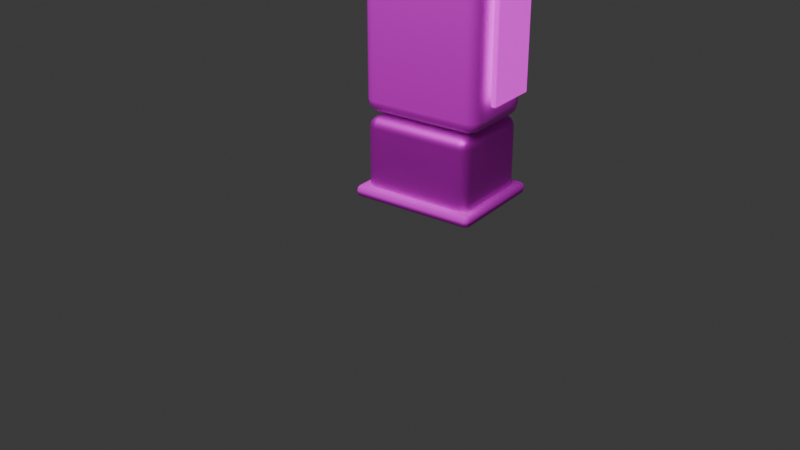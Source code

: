 # Source: hp_l4_cineclinic_triage_kiosk.blend  (saved by Blender 5.1.30; exported with 4.5.12 LTS)
import bpy
from mathutils import Matrix  # noqa: F401  (used for matrix-valued properties, if any)

bpy.ops.wm.read_factory_settings(use_empty=True)
scene = bpy.context.scene
scene.name = 'Scene'

# ---- collections
col_collection = bpy.data.collections.new('Collection'); scene.collection.children.link(col_collection)

# ---- images (referenced by path relative to the original .blend; pixels are not part of the script)
import os
ASSET_DIR = os.environ.get("B2B_ASSET_DIR", "")  # directory of the original .blend (textures are referenced by path, not embedded)
HERE = os.path.dirname(os.path.abspath(__file__))  # packed textures are extracted next to this script under _unpacked/

def load_image(name, relpath, width, height, colorspace="sRGB"):
    """Load a texture the original file referenced (path relative to the .blend, or extracted next to this script)."""
    p = next((c for c in (os.path.join(HERE, relpath), os.path.join(ASSET_DIR, relpath)) if relpath and os.path.exists(c)), "")
    if p:
        img = bpy.data.images.load(p, check_existing=True)
        img.name = name
    else:  # same state as the original file: an image datablock whose file is absent (Cycles renders it pink)
        img = bpy.data.images.new(name, width, height)
        img.source = "FILE"
        img.filepath = "//" + (relpath or name)
    img.colorspace_settings.name = colorspace
    return img
img_smoked_titanium_panel_png = load_image('smoked_titanium_panel.png', 'smoked_titanium_panel.png', 1024, 1024, 'sRGB')
img_ceramic_white_panel_png = load_image('ceramic_white_panel.png', 'ceramic_white_panel.png', 1024, 1024, 'sRGB')
img_cyan_runtime_screen_glass_png = load_image('cyan_runtime_screen_glass.png', 'cyan_runtime_screen_glass.png', 1024, 1024, 'sRGB')
img_cyan_status_light_strip_png = load_image('cyan_status_light_strip.png', 'cyan_status_light_strip.png', 1024, 1024, 'sRGB')
img_black_glass_blank_screen_png = load_image('black_glass_blank_screen.png', 'black_glass_blank_screen.png', 1024, 1024, 'sRGB')
img_matte_black_rubber_cable_png = load_image('matte_black_rubber_cable.png', 'matte_black_rubber_cable.png', 1024, 1024, 'sRGB')
img_surgical_lens_cluster_png = load_image('surgical_lens_cluster.png', 'surgical_lens_cluster.png', 1024, 1024, 'sRGB')

# ---- materials (node trees are filled in below, after node groups)
mat_smoked_titanium = bpy.data.materials.new('smoked_titanium')
mat_smoked_titanium.diffuse_color = (0.18, 0.21, 0.24, 1.0)
mat_ceramic_white = bpy.data.materials.new('ceramic_white')
mat_ceramic_white.diffuse_color = (0.88, 0.92, 0.92, 1.0)
mat_cyan_screen = bpy.data.materials.new('cyan_screen')
mat_cyan_screen.diffuse_color = (0.05, 0.42, 0.48, 1.0)
mat_cyan_emissive = bpy.data.materials.new('cyan_emissive')
mat_cyan_emissive.diffuse_color = (0.15, 0.85, 1.0, 1.0)
mat_black_glass_screen = bpy.data.materials.new('black_glass_screen')
mat_black_glass_screen.diffuse_color = (0.015, 0.02, 0.025, 1.0)
mat_rubber_black = bpy.data.materials.new('rubber_black')
mat_rubber_black.diffuse_color = (0.03, 0.03, 0.04, 1.0)
mat_surgical_lens = bpy.data.materials.new('surgical_lens')
mat_surgical_lens.diffuse_color = (0.75, 0.92, 0.95, 1.0)

# ---- material node trees
mat_smoked_titanium.use_nodes = True; mat_smoked_titanium.node_tree.nodes.clear()
_N = mat_smoked_titanium.node_tree.nodes; _L = mat_smoked_titanium.node_tree.links
n0 = _N.new('ShaderNodeBsdfPrincipled'); n0.name = '原理化 BSDF'; n0.location = (-200, 100)
n0.inputs[1].default_value = 0.7
n1 = _N.new('ShaderNodeOutputMaterial'); n1.name = '材质输出'; n1.location = (200, 100)
n2 = _N.new('ShaderNodeTexImage'); n2.name = 'hp_image2_smoked_titanium'; n2.location = (0, 0)
n2.image = img_smoked_titanium_panel_png
n2.interpolation = 'Smart'
_L.new(n0.outputs[0], n1.inputs[0])
_L.new(n2.outputs[0], n0.inputs[0])
n1.is_active_output = True
mat_ceramic_white.use_nodes = True; mat_ceramic_white.node_tree.nodes.clear()
_N = mat_ceramic_white.node_tree.nodes; _L = mat_ceramic_white.node_tree.links
n0 = _N.new('ShaderNodeBsdfPrincipled'); n0.name = '原理化 BSDF'; n0.location = (-200, 100)
n0.inputs[1].default_value = 0.03
n0.inputs[2].default_value = 0.42
n1 = _N.new('ShaderNodeOutputMaterial'); n1.name = '材质输出'; n1.location = (200, 100)
n2 = _N.new('ShaderNodeTexImage'); n2.name = 'hp_image2_ceramic_white'; n2.location = (0, 0)
n2.image = img_ceramic_white_panel_png
n2.interpolation = 'Smart'
_L.new(n0.outputs[0], n1.inputs[0])
_L.new(n2.outputs[0], n0.inputs[0])
n1.is_active_output = True
mat_cyan_screen.use_nodes = True; mat_cyan_screen.node_tree.nodes.clear()
_N = mat_cyan_screen.node_tree.nodes; _L = mat_cyan_screen.node_tree.links
n0 = _N.new('ShaderNodeBsdfPrincipled'); n0.name = '原理化 BSDF'; n0.location = (-200, 100)
n0.inputs[1].default_value = 0.18
n0.inputs[2].default_value = 0.22
n0.inputs[28].default_value = 0.35
n1 = _N.new('ShaderNodeOutputMaterial'); n1.name = '材质输出'; n1.location = (200, 100)
n2 = _N.new('ShaderNodeTexImage'); n2.name = 'hp_image2_cyan_screen'; n2.location = (0, 0)
n2.image = img_cyan_runtime_screen_glass_png
n2.interpolation = 'Smart'
_L.new(n0.outputs[0], n1.inputs[0])
_L.new(n2.outputs[0], n0.inputs[0])
_L.new(n2.outputs[0], n0.inputs[27])
n1.is_active_output = True
mat_cyan_emissive.use_nodes = True; mat_cyan_emissive.node_tree.nodes.clear()
_N = mat_cyan_emissive.node_tree.nodes; _L = mat_cyan_emissive.node_tree.links
n0 = _N.new('ShaderNodeBsdfPrincipled'); n0.name = '原理化 BSDF'; n0.location = (-200, 100)
n0.inputs[2].default_value = 0.32
n0.inputs[28].default_value = 0.75
n1 = _N.new('ShaderNodeOutputMaterial'); n1.name = '材质输出'; n1.location = (200, 100)
n2 = _N.new('ShaderNodeTexImage'); n2.name = 'hp_image2_cyan_emissive'; n2.location = (0, 0)
n2.image = img_cyan_status_light_strip_png
n2.interpolation = 'Smart'
_L.new(n0.outputs[0], n1.inputs[0])
_L.new(n2.outputs[0], n0.inputs[0])
_L.new(n2.outputs[0], n0.inputs[27])
n1.is_active_output = True
mat_black_glass_screen.use_nodes = True; mat_black_glass_screen.node_tree.nodes.clear()
_N = mat_black_glass_screen.node_tree.nodes; _L = mat_black_glass_screen.node_tree.links
n0 = _N.new('ShaderNodeBsdfPrincipled'); n0.name = '原理化 BSDF'; n0.location = (-200, 100)
n0.inputs[1].default_value = 0.18
n0.inputs[2].default_value = 0.16
n1 = _N.new('ShaderNodeOutputMaterial'); n1.name = '材质输出'; n1.location = (200, 100)
n2 = _N.new('ShaderNodeTexImage'); n2.name = 'hp_image2_black_glass_screen'; n2.location = (0, 0)
n2.image = img_black_glass_blank_screen_png
n2.interpolation = 'Smart'
_L.new(n0.outputs[0], n1.inputs[0])
_L.new(n2.outputs[0], n0.inputs[0])
n1.is_active_output = True
mat_rubber_black.use_nodes = True; mat_rubber_black.node_tree.nodes.clear()
_N = mat_rubber_black.node_tree.nodes; _L = mat_rubber_black.node_tree.links
n0 = _N.new('ShaderNodeBsdfPrincipled'); n0.name = '原理化 BSDF'; n0.location = (-200, 100)
n0.inputs[2].default_value = 0.9
n1 = _N.new('ShaderNodeOutputMaterial'); n1.name = '材质输出'; n1.location = (200, 100)
n2 = _N.new('ShaderNodeTexImage'); n2.name = 'hp_image2_rubber_black'; n2.location = (0, 0)
n2.image = img_matte_black_rubber_cable_png
n2.interpolation = 'Smart'
_L.new(n0.outputs[0], n1.inputs[0])
_L.new(n2.outputs[0], n0.inputs[0])
n1.is_active_output = True
mat_surgical_lens.use_nodes = True; mat_surgical_lens.node_tree.nodes.clear()
_N = mat_surgical_lens.node_tree.nodes; _L = mat_surgical_lens.node_tree.links
n0 = _N.new('ShaderNodeBsdfPrincipled'); n0.name = '原理化 BSDF'; n0.location = (-200, 100)
n0.inputs[1].default_value = 0.05
n0.inputs[2].default_value = 0.2
n0.inputs[28].default_value = 0.28
n1 = _N.new('ShaderNodeOutputMaterial'); n1.name = '材质输出'; n1.location = (200, 100)
n2 = _N.new('ShaderNodeTexImage'); n2.name = 'hp_image2_surgical_lens'; n2.location = (0, 0)
n2.image = img_surgical_lens_cluster_png
n2.interpolation = 'Smart'
_L.new(n0.outputs[0], n1.inputs[0])
_L.new(n2.outputs[0], n0.inputs[0])
_L.new(n2.outputs[0], n0.inputs[27])
n1.is_active_output = True

# ---- world
world_world = bpy.data.worlds.new('World'); scene.world = world_world
world_world.use_nodes = True; world_world.node_tree.nodes.clear()
_N = world_world.node_tree.nodes; _L = world_world.node_tree.links
n0 = _N.new('ShaderNodeOutputWorld'); n0.name = 'World Output'; n0.location = (200, 100)
n1 = _N.new('ShaderNodeBackground'); n1.name = 'Background'; n1.location = (-200, 100)
n1.inputs[0].default_value = (0.05088, 0.05088, 0.05088, 1.0)
_L.new(n1.outputs[0], n0.inputs[0])
n0.is_active_output = True
world_world.color = (0.05088, 0.05088, 0.05088)
world_world.sun_shadow_jitter_overblur = 0.0

# ---- cameras
cam_005 = bpy.data.cameras.new('摄像机.005')

# ---- lights
light_005 = bpy.data.lights.new('面光.005', 'AREA')
light_005.energy = 280.0
light_005.size = 5.0
light_005.size_y = 1.0

# ---- meshes
me_tapered_base_mesh = bpy.data.meshes.new('tapered_base_mesh')
me_tapered_base_mesh.from_pydata([(-0.29, -0.23, -0.21), (-0.29, -0.23, 0.21), (-0.29, 0.23, -0.21), (-0.29, 0.23, 0.21), (0.29, -0.23, -0.21), (0.29, -0.23, 0.21), (0.29, 0.23, -0.21), (0.29, 0.23, 0.21)], [], [(0, 1, 3, 2), (2, 3, 7, 6), (6, 7, 5, 4), (4, 5, 1, 0), (2, 6, 4, 0), (7, 3, 1, 5)])
me_tapered_base_mesh.polygons.foreach_set('use_smooth', [True] * 6)
_uv = me_tapered_base_mesh.uv_layers.new(name='UV贴图')
_uv.uv.foreach_set('vector', [0.9962, 0.3393, 0.6899, 0.3393, 0.6899, 0.003806, 0.9962, 0.003806, 0.3101, 0.8573, 0.003806, 0.8573, 0.003806, 0.4344, 0.3101, 0.4344, 0.9962, 0.6823, 0.6899, 0.6823, 0.6899, 0.3469, 0.9962, 0.3469, 0.624, 0.8573, 0.3177, 0.8573, 0.3177, 0.4344, 0.624, 0.4344, 0.3393, 0.003806, 0.3393, 0.4268, 0.003806, 0.4268, 0.003806, 0.003806, 0.6823, 0.003806, 0.6823, 0.4268, 0.3469, 0.4268, 0.3469, 0.003806])
me_tapered_base_mesh.materials.append(mat_smoked_titanium)
me_tapered_base_mesh.update()
me_white_upper_shell_mesh = bpy.data.meshes.new('white_upper_shell_mesh')
me_white_upper_shell_mesh.from_pydata([(-0.32, -0.21, -0.38), (-0.32, -0.21, 0.38), (-0.32, 0.21, -0.38), (-0.32, 0.21, 0.38), (0.32, -0.21, -0.38), (0.32, -0.21, 0.38), (0.32, 0.21, -0.38), (0.32, 0.21, 0.38)], [], [(0, 1, 3, 2), (2, 3, 7, 6), (6, 7, 5, 4), (4, 5, 1, 0), (2, 6, 4, 0), (7, 3, 1, 5)])
me_white_upper_shell_mesh.polygons.foreach_set('use_smooth', [True] * 6)
_uv = me_white_upper_shell_mesh.uv_layers.new(name='UV贴图')
_uv.uv.foreach_set('vector', [0.003703, 0.8891, 0.003703, 0.4501, 0.2463, 0.4501, 0.2463, 0.8891, 0.003703, 0.4427, 0.003703, 0.003703, 0.3734, 0.003703, 0.3734, 0.4427, 0.2537, 0.8891, 0.2537, 0.4501, 0.4963, 0.4501, 0.4963, 0.8891, 0.3808, 0.4427, 0.3808, 0.003703, 0.7504, 0.003703, 0.7504, 0.4427, 0.7463, 0.4501, 0.7463, 0.8198, 0.5037, 0.8198, 0.5037, 0.4501, 0.9963, 0.4501, 0.9963, 0.8198, 0.7537, 0.8198, 0.7537, 0.4501])
me_white_upper_shell_mesh.materials.append(mat_ceramic_white)
me_white_upper_shell_mesh.update()
me_tilted_screen_mesh = bpy.data.meshes.new('tilted_screen_mesh')
me_tilted_screen_mesh.from_pydata([(-0.26, -0.0225, -0.17), (-0.26, -0.0225, 0.17), (-0.26, 0.0225, -0.17), (-0.26, 0.0225, 0.17), (0.26, -0.0225, -0.17), (0.26, -0.0225, 0.17), (0.26, 0.0225, -0.17), (0.26, 0.0225, 0.17)], [], [(0, 1, 3, 2), (2, 3, 7, 6), (6, 7, 5, 4), (4, 5, 1, 0), (2, 6, 4, 0), (7, 3, 1, 5)])
me_tilted_screen_mesh.polygons.foreach_set('use_smooth', [True] * 6)
_uv = me_tilted_screen_mesh.uv_layers.new(name='UV贴图')
_uv.uv.foreach_set('vector', [0.6218, 0.4363, 0.6218, 0.003197, 0.66, 0.003197, 0.66, 0.4363, 0.3613, 0.9968, 0.1688, 0.9968, 0.1688, 0.003197, 0.3613, 0.003197, 0.6218, 0.8758, 0.6218, 0.4427, 0.66, 0.4427, 0.66, 0.8758, 0.558, 0.9968, 0.3656, 0.9968, 0.3656, 0.003197, 0.558, 0.003197, 0.5878, 0.003197, 0.5878, 0.9968, 0.5623, 0.9968, 0.5623, 0.003197, 0.6175, 0.003197, 0.6175, 0.9968, 0.5921, 0.9968, 0.5921, 0.003197])
me_tilted_screen_mesh.materials.append(mat_cyan_screen)
me_tilted_screen_mesh.update()
me_cyan_side_slit_mesh = bpy.data.meshes.new('cyan_side_slit_mesh')
me_cyan_side_slit_mesh.from_pydata([(-0.014, -0.14, -0.28), (-0.014, -0.14, 0.28), (-0.014, 0.14, -0.28), (-0.014, 0.14, 0.28), (0.014, -0.14, -0.28), (0.014, -0.14, 0.28), (0.014, 0.14, -0.28), (0.014, 0.14, 0.28)], [], [(0, 1, 3, 2), (2, 3, 7, 6), (6, 7, 5, 4), (4, 5, 1, 0), (2, 6, 4, 0), (7, 3, 1, 5)])
me_cyan_side_slit_mesh.polygons.foreach_set('use_smooth', [True] * 6)
_uv = me_cyan_side_slit_mesh.uv_layers.new(name='UV贴图')
_uv.uv.foreach_set('vector', [0.003296, 0.8442, 0.003296, 0.003296, 0.4237, 0.003296, 0.4237, 0.8442, 0.8574, 0.8442, 0.8574, 0.003296, 0.8994, 0.003296, 0.8994, 0.8442, 0.4303, 0.8442, 0.4303, 0.003296, 0.8508, 0.003296, 0.8508, 0.8442, 0.906, 0.8442, 0.906, 0.003296, 0.9481, 0.003296, 0.9481, 0.8442, 0.9967, 0.4237, 0.9547, 0.4237, 0.9547, 0.003296, 0.9967, 0.003296, 0.9967, 0.8508, 0.9547, 0.8508, 0.9547, 0.4303, 0.9967, 0.4303])
me_cyan_side_slit_mesh.materials.append(mat_cyan_emissive)
me_cyan_side_slit_mesh.update()
me_blank_black_screen_core_mesh = bpy.data.meshes.new('blank_black_screen_core_mesh')
me_blank_black_screen_core_mesh.from_pydata([(-0.2, -0.009, -0.11), (-0.2, -0.009, 0.11), (-0.2, 0.009, -0.11), (-0.2, 0.009, 0.11), (0.2, -0.009, -0.11), (0.2, -0.009, 0.11), (0.2, 0.009, -0.11), (0.2, 0.009, 0.11)], [], [(0, 1, 3, 2), (2, 3, 7, 6), (6, 7, 5, 4), (4, 5, 1, 0), (2, 6, 4, 0), (7, 3, 1, 5)])
me_blank_black_screen_core_mesh.polygons.foreach_set('use_smooth', [True] * 6)
_uv = me_blank_black_screen_core_mesh.uv_layers.new(name='UV贴图')
_uv.uv.foreach_set('vector', [0.9616, 0.4345, 0.9616, 0.003137, 0.9969, 0.003137, 0.9969, 0.4345, 0.4345, 0.7875, 0.003137, 0.7875, 0.003137, 0.003137, 0.4345, 0.003137, 0.9616, 0.8722, 0.9616, 0.4408, 0.9969, 0.4408, 0.9969, 0.8722, 0.8722, 0.7875, 0.4408, 0.7875, 0.4408, 0.003137, 0.8722, 0.003137, 0.9137, 0.003137, 0.9137, 0.7875, 0.8784, 0.7875, 0.8784, 0.003137, 0.9553, 0.003137, 0.9553, 0.7875, 0.92, 0.7875, 0.92, 0.003137])
me_blank_black_screen_core_mesh.materials.append(mat_black_glass_screen)
me_blank_black_screen_core_mesh.update()
me_screen_lower_cyan_rule_mesh = bpy.data.meshes.new('screen_lower_cyan_rule_mesh')
me_screen_lower_cyan_rule_mesh.from_pydata([(-0.18, -0.008, -0.009), (-0.18, -0.008, 0.009), (-0.18, 0.008, -0.009), (-0.18, 0.008, 0.009), (0.18, -0.008, -0.009), (0.18, -0.008, 0.009), (0.18, 0.008, -0.009), (0.18, 0.008, 0.009)], [], [(0, 1, 3, 2), (2, 3, 7, 6), (6, 7, 5, 4), (4, 5, 1, 0), (2, 6, 4, 0), (7, 3, 1, 5)])
me_screen_lower_cyan_rule_mesh.polygons.foreach_set('use_smooth', [True] * 6)
_uv = me_screen_lower_cyan_rule_mesh.uv_layers.new(name='UV贴图')
_uv.uv.foreach_set('vector', [0.2038, 0.05155, 0.2038, 0.001728, 0.2481, 0.001728, 0.2481, 0.05155, 0.05155, 0.9983, 0.001728, 0.9983, 0.001728, 0.001728, 0.05155, 0.001728, 0.2038, 0.1048, 0.2038, 0.05501, 0.2481, 0.05501, 0.2481, 0.1048, 0.1048, 0.9983, 0.05501, 0.9983, 0.05501, 0.001728, 0.1048, 0.001728, 0.1526, 0.001728, 0.1526, 0.9983, 0.1083, 0.9983, 0.1083, 0.001728, 0.2003, 0.001728, 0.2003, 0.9983, 0.156, 0.9983, 0.156, 0.001728])
me_screen_lower_cyan_rule_mesh.materials.append(mat_cyan_emissive)
me_screen_lower_cyan_rule_mesh.update()
me_base_rubber_foot_mesh = bpy.data.meshes.new('base_rubber_foot_mesh')
me_base_rubber_foot_mesh.from_pydata([(-0.33, -0.27, -0.03), (-0.33, -0.27, 0.03), (-0.33, 0.27, -0.03), (-0.33, 0.27, 0.03), (0.33, -0.27, -0.03), (0.33, -0.27, 0.03), (0.33, 0.27, -0.03), (0.33, 0.27, 0.03)], [], [(0, 1, 3, 2), (2, 3, 7, 6), (6, 7, 5, 4), (4, 5, 1, 0), (2, 6, 4, 0), (7, 3, 1, 5)])
me_base_rubber_foot_mesh.polygons.foreach_set('use_smooth', [True] * 6)
_uv = me_base_rubber_foot_mesh.uv_layers.new(name='UV贴图')
_uv.uv.foreach_set('vector', [0.05172, 0.9857, 0.002861, 0.9857, 0.002861, 0.546, 0.05172, 0.546, 0.9426, 0.5403, 0.8937, 0.5403, 0.8937, 0.002861, 0.9426, 0.002861, 0.1063, 0.9857, 0.05744, 0.9857, 0.05744, 0.546, 0.1063, 0.546, 0.9971, 0.5403, 0.9483, 0.5403, 0.9483, 0.002861, 0.9971, 0.002861, 0.4426, 0.002861, 0.4426, 0.5403, 0.002861, 0.5403, 0.002861, 0.002861, 0.888, 0.002861, 0.888, 0.5403, 0.4483, 0.5403, 0.4483, 0.002861])
me_base_rubber_foot_mesh.materials.append(mat_rubber_black)
me_base_rubber_foot_mesh.update()
me_front_scan_lens_mesh = bpy.data.meshes.new('front_scan_lens_mesh')
me_front_scan_lens_mesh.from_pydata([(0.0, 0.055, -0.012), (0.0, 0.055, 0.012), (0.01424, 0.05313, -0.012), (0.01424, 0.05313, 0.012), (0.0275, 0.04763, -0.012), (0.0275, 0.04763, 0.012), (0.03889, 0.03889, -0.012), (0.03889, 0.03889, 0.012), (0.04763, 0.0275, -0.012), (0.04763, 0.0275, 0.012), (0.05313, 0.01424, -0.012), (0.05313, 0.01424, 0.012), (0.055, 0.0, -0.012), (0.055, 0.0, 0.012), (0.05313, -0.01424, -0.012), (0.05313, -0.01424, 0.012), (0.04763, -0.0275, -0.012), (0.04763, -0.0275, 0.012), (0.03889, -0.03889, -0.012), (0.03889, -0.03889, 0.012), (0.0275, -0.04763, -0.012), (0.0275, -0.04763, 0.012), (0.01424, -0.05313, -0.012), (0.01424, -0.05313, 0.012), (0.0, -0.055, -0.012), (0.0, -0.055, 0.012), (-0.01424, -0.05313, -0.012), (-0.01424, -0.05313, 0.012), (-0.0275, -0.04763, -0.012), (-0.0275, -0.04763, 0.012), (-0.03889, -0.03889, -0.012), (-0.03889, -0.03889, 0.012), (-0.04763, -0.0275, -0.012), (-0.04763, -0.0275, 0.012), (-0.05313, -0.01424, -0.012), (-0.05313, -0.01424, 0.012), (-0.055, 0.0, -0.012), (-0.055, 0.0, 0.012), (-0.05313, 0.01424, -0.012), (-0.05313, 0.01424, 0.012), (-0.04763, 0.0275, -0.012), (-0.04763, 0.0275, 0.012), (-0.03889, 0.03889, -0.012), (-0.03889, 0.03889, 0.012), (-0.0275, 0.04763, -0.012), (-0.0275, 0.04763, 0.012), (-0.01424, 0.05313, -0.012), (-0.01424, 0.05313, 0.012)], [], [(0, 1, 3, 2), (2, 3, 5, 4), (4, 5, 7, 6), (6, 7, 9, 8), (8, 9, 11, 10), (10, 11, 13, 12), (12, 13, 15, 14), (14, 15, 17, 16), (16, 17, 19, 18), (18, 19, 21, 20), (20, 21, 23, 22), (22, 23, 25, 24), (24, 25, 27, 26), (26, 27, 29, 28), (28, 29, 31, 30), (30, 31, 33, 32), (32, 33, 35, 34), (34, 35, 37, 36), (36, 37, 39, 38), (38, 39, 41, 40), (40, 41, 43, 42), (42, 43, 45, 44), (3, 1, 47, 45, 43, 41, 39, 37, 35, 33, 31, 29, 27, 25, 23, 21, 19, 17, 15, 13, 11, 9, 7, 5), (44, 45, 47, 46), (46, 47, 1, 0), (0, 2, 4, 6, 8, 10, 12, 14, 16, 18, 20, 22, 24, 26, 28, 30, 32, 34, 36, 38, 40, 42, 44, 46)])
me_front_scan_lens_mesh.polygons.foreach_set('use_smooth', [True] * 26)
_uv = me_front_scan_lens_mesh.uv_layers.new(name='UV贴图')
_uv.uv.foreach_set('vector', [0.7268, 0.2332, 0.6182, 0.2332, 0.6182, 0.1682, 0.7268, 0.1682, 0.7268, 0.1682, 0.6182, 0.1682, 0.6182, 0.1054, 0.7268, 0.1054, 0.7268, 0.1054, 0.6182, 0.1054, 0.6182, 0.04913, 0.7268, 0.04913, 0.7268, 0.04913, 0.6182, 0.04913, 0.6182, 0.003178, 0.7268, 0.003178, 0.6118, 0.7077, 0.5032, 0.7077, 0.5032, 0.6514, 0.6118, 0.6514, 0.6118, 0.6514, 0.5032, 0.6514, 0.5032, 0.5886, 0.6118, 0.5886, 0.6118, 0.5886, 0.5032, 0.5886, 0.5032, 0.5236, 0.6118, 0.5236, 0.6118, 0.5236, 0.5032, 0.5236, 0.5032, 0.4608, 0.6118, 0.4608, 0.6118, 0.4608, 0.5032, 0.4608, 0.5032, 0.4045, 0.6118, 0.4045, 0.7268, 0.7077, 0.6182, 0.7077, 0.6182, 0.6514, 0.7268, 0.6514, 0.7268, 0.6514, 0.6182, 0.6514, 0.6182, 0.5886, 0.7268, 0.5886, 0.7268, 0.5886, 0.6182, 0.5886, 0.6182, 0.5236, 0.7268, 0.5236, 0.7268, 0.5236, 0.6182, 0.5236, 0.6182, 0.4608, 0.7268, 0.4608, 0.7268, 0.4608, 0.6182, 0.4608, 0.6182, 0.4045, 0.7268, 0.4045, 0.7268, 0.4045, 0.6182, 0.4045, 0.6182, 0.3586, 0.7268, 0.3586, 0.6118, 0.3982, 0.5032, 0.3982, 0.5032, 0.3522, 0.6118, 0.3522, 0.6118, 0.3522, 0.5032, 0.3522, 0.5032, 0.296, 0.6118, 0.296, 0.6118, 0.296, 0.5032, 0.296, 0.5032, 0.2332, 0.6118, 0.2332, 0.6118, 0.2332, 0.5032, 0.2332, 0.5032, 0.1682, 0.6118, 0.1682, 0.6118, 0.1682, 0.5032, 0.1682, 0.5032, 0.1054, 0.6118, 0.1054, 0.6118, 0.1054, 0.5032, 0.1054, 0.5032, 0.04913, 0.6118, 0.04913, 0.6118, 0.04913, 0.5032, 0.04913, 0.5032, 0.003178, 0.6118, 0.003178, 0.02, 0.3453, 0.003178, 0.2825, 0.003178, 0.2175, 0.02, 0.1547, 0.05249, 0.09845, 0.09845, 0.05249, 0.1547, 0.02, 0.2175, 0.003178, 0.2825, 0.003178, 0.3453, 0.02, 0.4016, 0.05249, 0.4475, 0.09845, 0.48, 0.1547, 0.4968, 0.2175, 0.4968, 0.2825, 0.48, 0.3453, 0.4475, 0.4016, 0.4016, 0.4475, 0.3453, 0.48, 0.2825, 0.4968, 0.2175, 0.4968, 0.1547, 0.48, 0.09845, 0.4475, 0.05249, 0.4016, 0.7268, 0.3522, 0.6182, 0.3522, 0.6182, 0.296, 0.7268, 0.296, 0.7268, 0.296, 0.6182, 0.296, 0.6182, 0.2332, 0.7268, 0.2332, 0.003178, 0.7825, 0.003178, 0.7175, 0.02, 0.6547, 0.05249, 0.5984, 0.09845, 0.5525, 0.1547, 0.52, 0.2175, 0.5032, 0.2825, 0.5032, 0.3453, 0.52, 0.4016, 0.5525, 0.4475, 0.5984, 0.48, 0.6547, 0.4968, 0.7175, 0.4968, 0.7825, 0.48, 0.8453, 0.4475, 0.9016, 0.4016, 0.9475, 0.3453, 0.98, 0.2825, 0.9968, 0.2175, 0.9968, 0.1547, 0.98, 0.09845, 0.9475, 0.05249, 0.9016, 0.02, 0.8453])
me_front_scan_lens_mesh.materials.append(mat_surgical_lens)
me_front_scan_lens_mesh.update()

# ---- objects
ob_hp_l4_cineclinic_triage_kiosk = bpy.data.objects.new('hp_l4_cineclinic_triage_kiosk', None)
ob_tapered_base = bpy.data.objects.new('tapered_base', me_tapered_base_mesh)
ob_white_upper_shell = bpy.data.objects.new('white_upper_shell', me_white_upper_shell_mesh)
ob_tilted_screen = bpy.data.objects.new('tilted_screen', me_tilted_screen_mesh)
ob_cyan_side_slit = bpy.data.objects.new('cyan_side_slit', me_cyan_side_slit_mesh)
ob_blank_black_screen_core = bpy.data.objects.new('blank_black_screen_core', me_blank_black_screen_core_mesh)
ob_screen_lower_cyan_rule = bpy.data.objects.new('screen_lower_cyan_rule', me_screen_lower_cyan_rule_mesh)
ob_base_rubber_foot = bpy.data.objects.new('base_rubber_foot', me_base_rubber_foot_mesh)
ob_front_scan_lens = bpy.data.objects.new('front_scan_lens', me_front_scan_lens_mesh)
ob_hp_l4_cineclinic_triage_kiosk_qa_area_light = bpy.data.objects.new('hp_l4_cineclinic_triage_kiosk_qa_area_light', light_005)
ob_x = bpy.data.objects.new('摄像机', cam_005)

# ---- transforms, parenting, visibility, modifiers, constraints
ob_hp_l4_cineclinic_triage_kiosk.location = (0.0, 0.0, 0.0)
ob_tapered_base.parent = ob_hp_l4_cineclinic_triage_kiosk
ob_tapered_base.location = (0.0, 0.0, 0.22)
_m = ob_tapered_base.modifiers.new('hp_visible_edge_bevel', 'BEVEL')
_m.width = 0.055
_m.width_pct = 0.055
_m.segments = 3
_m = ob_tapered_base.modifiers.new('hp_weighted_normals', 'WEIGHTED_NORMAL')
ob_white_upper_shell.parent = ob_hp_l4_cineclinic_triage_kiosk
ob_white_upper_shell.location = (0.0, 0.0, 0.82)
_m = ob_white_upper_shell.modifiers.new('hp_visible_edge_bevel', 'BEVEL')
_m.width = 0.065
_m.width_pct = 0.065
_m.segments = 3
_m = ob_white_upper_shell.modifiers.new('hp_weighted_normals', 'WEIGHTED_NORMAL')
ob_tilted_screen.parent = ob_hp_l4_cineclinic_triage_kiosk
ob_tilted_screen.location = (0.0, 0.24, 1.13)
ob_tilted_screen.rotation_euler = (-0.1745, 0.0, 0.0)
_m = ob_tilted_screen.modifiers.new('hp_visible_edge_bevel', 'BEVEL')
_m.width = 0.025
_m.width_pct = 0.025
_m.segments = 2
_m = ob_tilted_screen.modifiers.new('hp_weighted_normals', 'WEIGHTED_NORMAL')
ob_cyan_side_slit.parent = ob_hp_l4_cineclinic_triage_kiosk
ob_cyan_side_slit.location = (0.36, 0.01, 0.86)
_m = ob_cyan_side_slit.modifiers.new('hp_visible_edge_bevel', 'BEVEL')
_m.width = 0.006
_m.width_pct = 0.006
_m.segments = 2
_m = ob_cyan_side_slit.modifiers.new('hp_weighted_normals', 'WEIGHTED_NORMAL')
ob_blank_black_screen_core.parent = ob_hp_l4_cineclinic_triage_kiosk
ob_blank_black_screen_core.location = (0.0, 0.266, 1.13)
ob_blank_black_screen_core.rotation_euler = (-0.1745, 0.0, 0.0)
_m = ob_blank_black_screen_core.modifiers.new('hp_visible_edge_bevel', 'BEVEL')
_m.width = 0.018
_m.width_pct = 0.018
_m.segments = 2
_m = ob_blank_black_screen_core.modifiers.new('hp_weighted_normals', 'WEIGHTED_NORMAL')
ob_screen_lower_cyan_rule.parent = ob_hp_l4_cineclinic_triage_kiosk
ob_screen_lower_cyan_rule.location = (0.0, 0.288, 0.96)
ob_screen_lower_cyan_rule.rotation_euler = (-0.1745, 0.0, 0.0)
_m = ob_screen_lower_cyan_rule.modifiers.new('hp_visible_edge_bevel', 'BEVEL')
_m.width = 0.002
_m.width_pct = 0.002
_m.segments = 2
_m = ob_screen_lower_cyan_rule.modifiers.new('hp_weighted_normals', 'WEIGHTED_NORMAL')
ob_base_rubber_foot.parent = ob_hp_l4_cineclinic_triage_kiosk
ob_base_rubber_foot.location = (0.0, 0.0, 0.04)
_m = ob_base_rubber_foot.modifiers.new('hp_visible_edge_bevel', 'BEVEL')
_m.width = 0.025
_m.width_pct = 0.025
_m.segments = 2
_m = ob_base_rubber_foot.modifiers.new('hp_weighted_normals', 'WEIGHTED_NORMAL')
ob_front_scan_lens.parent = ob_hp_l4_cineclinic_triage_kiosk
ob_front_scan_lens.location = (0.0, 0.25, 0.68)
ob_front_scan_lens.rotation_euler = (1.571, 0.0, 0.0)
_m = ob_front_scan_lens.modifiers.new('hp_visible_edge_bevel', 'BEVEL')
_m.width = 0.02
_m.width_pct = 0.02
_m.segments = 2
_m = ob_front_scan_lens.modifiers.new('hp_weighted_normals', 'WEIGHTED_NORMAL')
ob_hp_l4_cineclinic_triage_kiosk_qa_area_light.location = (0.0, -3.2, 4.5)
ob_x.location = (2.8, -4.2, 2.3)
ob_x.rotation_euler = (1.117, 0.0, 0.6283)

# ---- collection membership
col_collection.objects.link(ob_hp_l4_cineclinic_triage_kiosk)
col_collection.objects.link(ob_tapered_base)
col_collection.objects.link(ob_white_upper_shell)
col_collection.objects.link(ob_tilted_screen)
col_collection.objects.link(ob_cyan_side_slit)
col_collection.objects.link(ob_blank_black_screen_core)
col_collection.objects.link(ob_screen_lower_cyan_rule)
col_collection.objects.link(ob_base_rubber_foot)
col_collection.objects.link(ob_front_scan_lens)
col_collection.objects.link(ob_hp_l4_cineclinic_triage_kiosk_qa_area_light)
col_collection.objects.link(ob_x)

# ---- scene / render settings (as saved in the file)
scene.camera = ob_x
scene.frame_start = 1; scene.frame_end = 250; scene.frame_set(1)
scene.render.engine = 'BLENDER_EEVEE_NEXT'
scene.render.bake_bias = 0.0
scene.render.bake_samples = 0
scene.cycles.sampling_pattern = 'TABULATED_SOBOL'
scene.eevee.use_volume_custom_range = False
bpy.context.view_layer.update()
